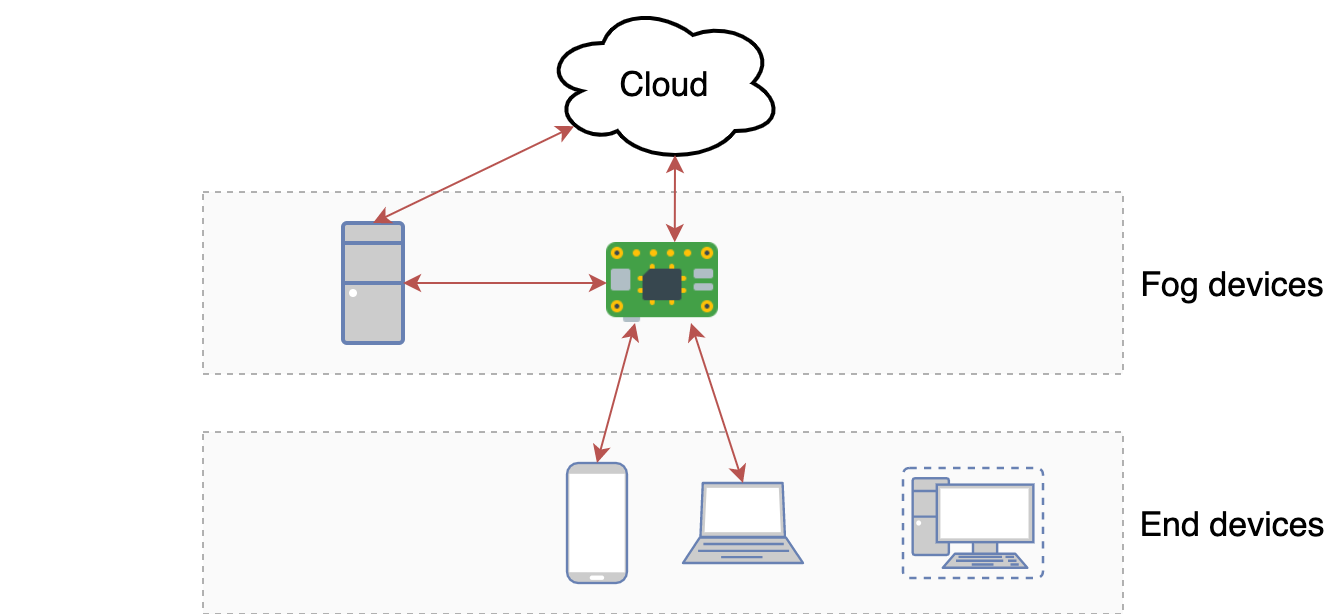

The diagram above was exported from draw.io. Its source (the exported page's mxGraphModel, read from the mxfile embedded in the PNG):
<mxGraphModel dx="677" dy="573" grid="1" gridSize="10" guides="1" tooltips="1" connect="1" arrows="1" fold="1" page="1" pageScale="1" pageWidth="827" pageHeight="1169" math="0" shadow="0">
  <root>
    <mxCell id="0" />
    <mxCell id="1" parent="0" />
    <mxCell id="lzC8yOXbs360DBnrm1JV-26" value="" style="rounded=0;whiteSpace=wrap;html=1;dashed=1;strokeWidth=1;fillColor=#f5f5f5;fontSize=17;opacity=50;strokeColor=#666666;fontColor=#333333;" parent="1" vertex="1">
      <mxGeometry x="131" y="354.5" width="460" height="91" as="geometry" />
    </mxCell>
    <mxCell id="lzC8yOXbs360DBnrm1JV-22" value="" style="rounded=0;whiteSpace=wrap;html=1;dashed=1;strokeWidth=1;fillColor=#f5f5f5;fontSize=17;opacity=50;strokeColor=#666666;fontColor=#333333;" parent="1" vertex="1">
      <mxGeometry x="131" y="234.5" width="460" height="91" as="geometry" />
    </mxCell>
    <mxCell id="m6hrC_ICR7sPdoPb0eQL-1" value="Cloud" style="ellipse;shape=cloud;whiteSpace=wrap;html=1;strokeWidth=2;fontSize=17;fontStyle=0" parent="1" vertex="1">
      <mxGeometry x="301" y="140" width="120" height="80" as="geometry" />
    </mxCell>
    <mxCell id="lzC8yOXbs360DBnrm1JV-4" value="" style="fontColor=#0066CC;verticalAlign=top;verticalLabelPosition=bottom;labelPosition=center;align=center;html=1;outlineConnect=0;fillColor=#CCCCCC;strokeColor=#6881B3;gradientColor=none;gradientDirection=north;strokeWidth=2;shape=mxgraph.networks.virtual_pc;" parent="1" vertex="1">
      <mxGeometry x="481" y="372.5" width="70" height="55" as="geometry" />
    </mxCell>
    <mxCell id="lzC8yOXbs360DBnrm1JV-6" value="" style="fontColor=#0066CC;verticalAlign=top;verticalLabelPosition=bottom;labelPosition=center;align=center;html=1;outlineConnect=0;fillColor=#CCCCCC;strokeColor=#6881B3;gradientColor=none;gradientDirection=north;strokeWidth=2;shape=mxgraph.networks.laptop;" parent="1" vertex="1">
      <mxGeometry x="371" y="380" width="60" height="40" as="geometry" />
    </mxCell>
    <mxCell id="lzC8yOXbs360DBnrm1JV-7" value="" style="fontColor=#0066CC;verticalAlign=top;verticalLabelPosition=bottom;labelPosition=center;align=center;html=1;outlineConnect=0;fillColor=#CCCCCC;strokeColor=#6881B3;gradientColor=none;gradientDirection=north;strokeWidth=2;shape=mxgraph.networks.desktop_pc;" parent="1" vertex="1">
      <mxGeometry x="201" y="250" width="30" height="60" as="geometry" />
    </mxCell>
    <mxCell id="lzC8yOXbs360DBnrm1JV-8" value="" style="shape=image;verticalLabelPosition=bottom;verticalAlign=top;imageAspect=0;aspect=fixed;image=data:image/png,(base64 omitted: 2816 chars);strokeWidth=3;" parent="1" vertex="1">
      <mxGeometry x="333" y="260" width="56" height="40" as="geometry" />
    </mxCell>
    <mxCell id="lzC8yOXbs360DBnrm1JV-10" value="" style="fontColor=#0066CC;verticalAlign=top;verticalLabelPosition=bottom;labelPosition=center;align=center;html=1;outlineConnect=0;fillColor=#CCCCCC;strokeColor=#6881B3;gradientColor=none;gradientDirection=north;strokeWidth=2;shape=mxgraph.networks.mobile;" parent="1" vertex="1">
      <mxGeometry x="313" y="370" width="30" height="60" as="geometry" />
    </mxCell>
    <mxCell id="lzC8yOXbs360DBnrm1JV-13" value="" style="endArrow=classic;html=1;strokeWidth=1;entryX=0.13;entryY=0.77;entryDx=0;entryDy=0;entryPerimeter=0;exitX=0.5;exitY=0;exitDx=0;exitDy=0;exitPerimeter=0;fillColor=#f8cecc;strokeColor=#b85450;endFill=1;startArrow=classic;startFill=1;" parent="1" source="lzC8yOXbs360DBnrm1JV-7" target="m6hrC_ICR7sPdoPb0eQL-1" edge="1">
      <mxGeometry width="50" height="50" relative="1" as="geometry">
        <mxPoint x="241" y="250" as="sourcePoint" />
        <mxPoint x="291" y="200" as="targetPoint" />
      </mxGeometry>
    </mxCell>
    <mxCell id="lzC8yOXbs360DBnrm1JV-14" value="" style="endArrow=classic;html=1;strokeWidth=1;entryX=0.55;entryY=0.95;entryDx=0;entryDy=0;entryPerimeter=0;exitX=0.605;exitY=-0.01;exitDx=0;exitDy=0;exitPerimeter=0;fillColor=#f8cecc;strokeColor=#b85450;endFill=1;startArrow=classic;startFill=1;" parent="1" source="lzC8yOXbs360DBnrm1JV-8" target="m6hrC_ICR7sPdoPb0eQL-1" edge="1">
      <mxGeometry width="50" height="50" relative="1" as="geometry">
        <mxPoint x="271" y="260" as="sourcePoint" />
        <mxPoint x="326.6" y="211.5999999999999" as="targetPoint" />
      </mxGeometry>
    </mxCell>
    <mxCell id="lzC8yOXbs360DBnrm1JV-18" value="" style="endArrow=classic;html=1;strokeWidth=1;entryX=0.25;entryY=1;entryDx=0;entryDy=0;exitX=0.5;exitY=0;exitDx=0;exitDy=0;exitPerimeter=0;startArrow=classic;startFill=1;endFill=1;fillColor=#f8cecc;strokeColor=#b85450;" parent="1" source="lzC8yOXbs360DBnrm1JV-10" target="lzC8yOXbs360DBnrm1JV-8" edge="1">
      <mxGeometry width="50" height="50" relative="1" as="geometry">
        <mxPoint x="248.6754385964913" y="390" as="sourcePoint" />
        <mxPoint x="240.39999999999998" y="318.79999999999995" as="targetPoint" />
      </mxGeometry>
    </mxCell>
    <mxCell id="lzC8yOXbs360DBnrm1JV-19" value="" style="endArrow=classic;html=1;strokeWidth=1;exitX=0.5;exitY=0;exitDx=0;exitDy=0;exitPerimeter=0;entryX=0.75;entryY=1;entryDx=0;entryDy=0;startArrow=classic;startFill=1;endFill=1;fillColor=#f8cecc;strokeColor=#b85450;" parent="1" source="lzC8yOXbs360DBnrm1JV-6" target="lzC8yOXbs360DBnrm1JV-8" edge="1">
      <mxGeometry width="50" height="50" relative="1" as="geometry">
        <mxPoint x="343" y="380" as="sourcePoint" />
        <mxPoint x="357" y="310" as="targetPoint" />
      </mxGeometry>
    </mxCell>
    <mxCell id="lzC8yOXbs360DBnrm1JV-23" value="" style="endArrow=classic;html=1;strokeWidth=1;fontSize=17;entryX=1;entryY=0.5;entryDx=0;entryDy=0;entryPerimeter=0;exitX=0;exitY=0.5;exitDx=0;exitDy=0;fillColor=#f8cecc;strokeColor=#b85450;endFill=1;startArrow=classic;startFill=1;" parent="1" source="lzC8yOXbs360DBnrm1JV-8" target="lzC8yOXbs360DBnrm1JV-7" edge="1">
      <mxGeometry width="50" height="50" relative="1" as="geometry">
        <mxPoint x="271" y="550" as="sourcePoint" />
        <mxPoint x="511" y="530" as="targetPoint" />
      </mxGeometry>
    </mxCell>
    <mxCell id="lzC8yOXbs360DBnrm1JV-27" value="Fog devices" style="text;html=1;strokeColor=none;fillColor=none;align=center;verticalAlign=middle;whiteSpace=wrap;rounded=0;dashed=1;fontSize=17;opacity=50;" parent="1" vertex="1">
      <mxGeometry x="596" y="270" width="100" height="20" as="geometry" />
    </mxCell>
    <mxCell id="lzC8yOXbs360DBnrm1JV-28" value="End devices" style="text;html=1;strokeColor=none;fillColor=none;align=center;verticalAlign=middle;whiteSpace=wrap;rounded=0;dashed=1;fontSize=17;opacity=50;" parent="1" vertex="1">
      <mxGeometry x="595" y="390" width="100" height="20" as="geometry" />
    </mxCell>
    <mxCell id="XikdoH048AMoOWZWk6OP-1" value="End devices" style="text;html=1;strokeColor=none;fillColor=none;align=center;verticalAlign=middle;whiteSpace=wrap;rounded=0;dashed=1;fontSize=17;opacity=50;noLabel=1;fontColor=none;" parent="1" vertex="1">
      <mxGeometry x="30" y="390" width="100" height="20" as="geometry" />
    </mxCell>
    <mxCell id="XikdoH048AMoOWZWk6OP-2" value="Fog devices" style="text;html=1;strokeColor=none;fillColor=none;align=center;verticalAlign=middle;whiteSpace=wrap;rounded=0;dashed=1;fontSize=17;opacity=50;noLabel=1;fontColor=none;" parent="1" vertex="1">
      <mxGeometry x="30" y="270" width="100" height="20" as="geometry" />
    </mxCell>
  </root>
</mxGraphModel>